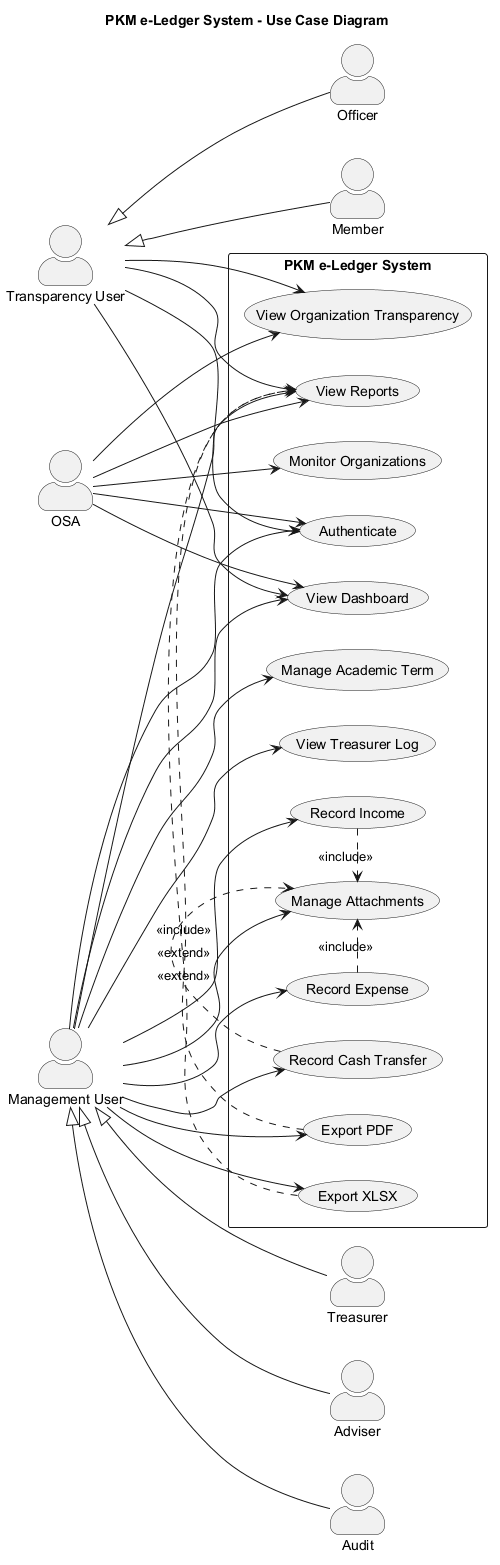

The diagram above was rendered by PlantUML. Its source (embedded in the PNG):
@startuml
title PKM e-Ledger System - Use Case Diagram
left to right direction
skinparam packageStyle rectangle
skinparam shadowing false
skinparam actorStyle awesome

actor ManagementActor as "Management User"
actor Treasurer
actor Adviser
actor Audit
actor TransparencyActor as "Transparency User"
actor Officer
actor Member
actor OSA

ManagementActor <|-- Treasurer
ManagementActor <|-- Adviser
ManagementActor <|-- Audit
TransparencyActor <|-- Officer
TransparencyActor <|-- Member

rectangle "PKM e-Ledger System" {
  usecase "Authenticate" as UC_Auth
  usecase "View Dashboard" as UC_Dashboard
  usecase "Manage Academic Term" as UC_Term
  usecase "Record Income" as UC_Income
  usecase "Record Expense" as UC_Expense
  usecase "Record Cash Transfer" as UC_Transfer
  usecase "Manage Attachments" as UC_Attachments
  usecase "View Treasurer Log" as UC_Log
  usecase "View Reports" as UC_Reports
  usecase "Export PDF" as UC_PDF
  usecase "Export XLSX" as UC_XLSX
  usecase "View Organization Transparency" as UC_Transparency
  usecase "Monitor Organizations" as UC_Monitor
}

ManagementActor --> UC_Auth
ManagementActor --> UC_Dashboard
ManagementActor --> UC_Term
ManagementActor --> UC_Income
ManagementActor --> UC_Expense
ManagementActor --> UC_Transfer
ManagementActor --> UC_Attachments
ManagementActor --> UC_Log
ManagementActor --> UC_Reports
ManagementActor --> UC_PDF
ManagementActor --> UC_XLSX

TransparencyActor --> UC_Auth
TransparencyActor --> UC_Dashboard
TransparencyActor --> UC_Reports
TransparencyActor --> UC_Transparency

OSA --> UC_Auth
OSA --> UC_Dashboard
OSA --> UC_Monitor
OSA --> UC_Transparency
OSA --> UC_Reports

UC_Income .> UC_Attachments : <<include>>
UC_Expense .> UC_Attachments : <<include>>
UC_Transfer .> UC_Attachments : <<include>>
UC_PDF .> UC_Reports : <<extend>>
UC_XLSX .> UC_Reports : <<extend>>
@enduml